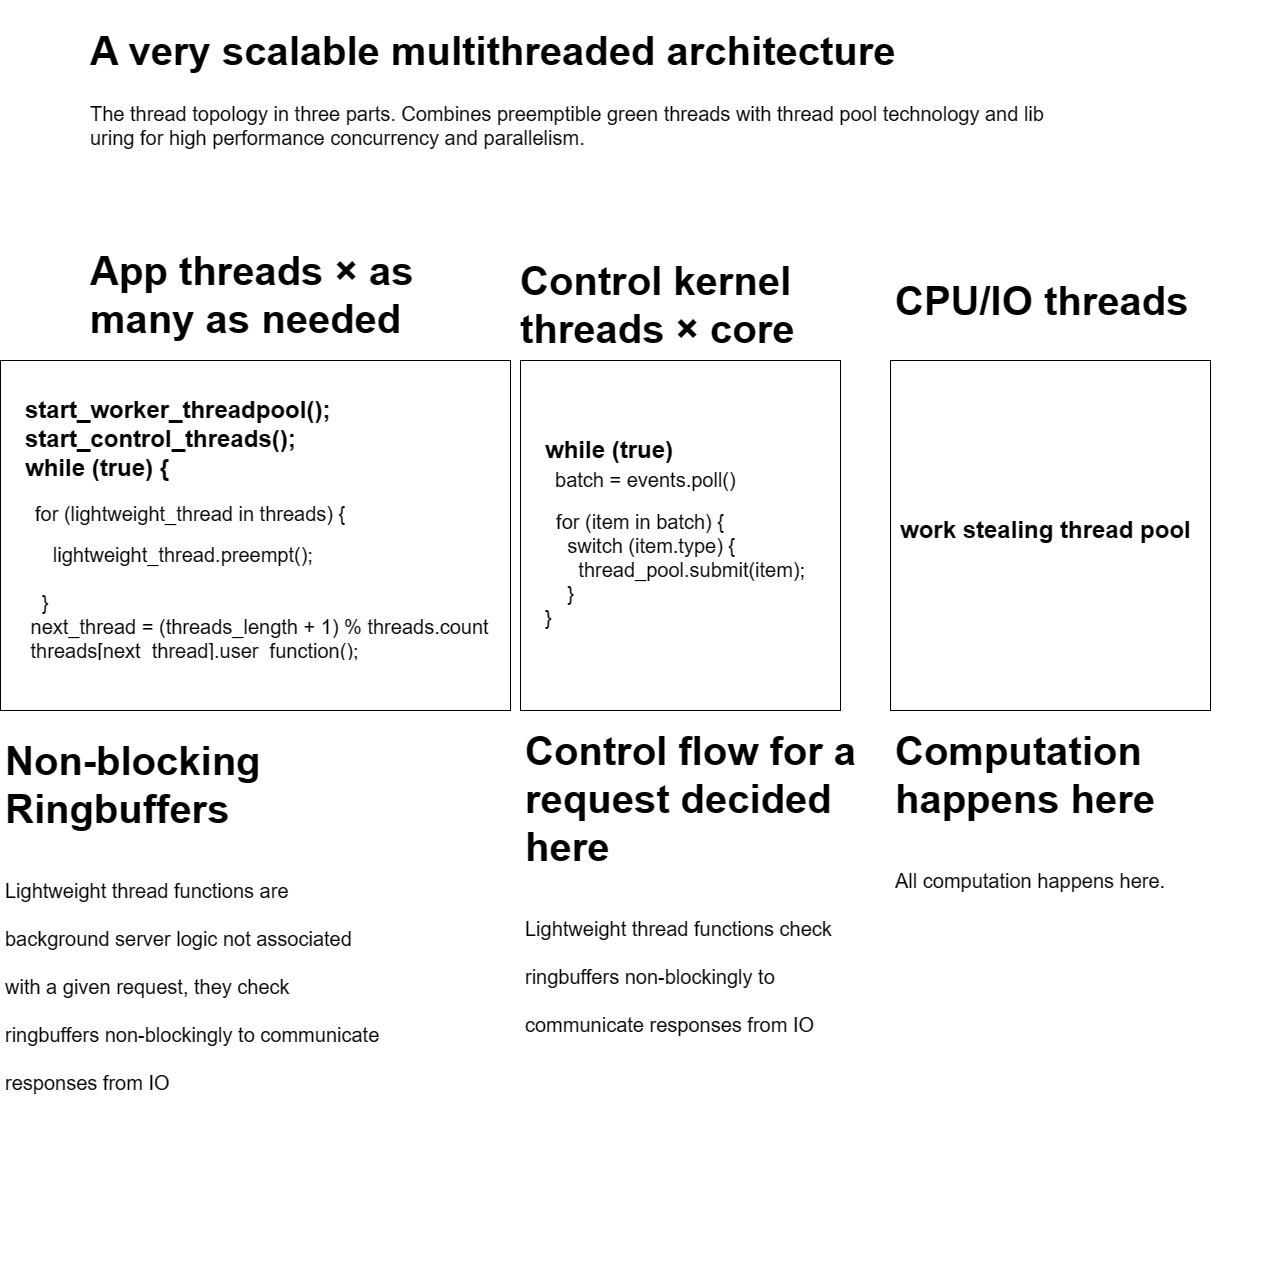

The diagram above was exported from draw.io. Its source (the exported page's mxGraphModel, read from the mxfile embedded in the PNG):
<mxGraphModel dx="2292" dy="2442" grid="1" gridSize="10" guides="1" tooltips="1" connect="1" arrows="1" fold="1" page="1" pageScale="1" pageWidth="1169" pageHeight="1654" math="0" shadow="0">
  <root>
    <mxCell id="0" />
    <mxCell id="1" parent="0" />
    <mxCell id="2" value="" style="rounded=0;whiteSpace=wrap;html=1;" parent="1" vertex="1">
      <mxGeometry x="420" y="90" width="320" height="350" as="geometry" />
    </mxCell>
    <mxCell id="3" value="&lt;h1&gt;&lt;span style=&quot;background-color: initial;&quot;&gt;while (true)&lt;br&gt;&lt;/span&gt;&lt;span style=&quot;font-size: 12px; font-weight: 400;&quot;&gt;&amp;nbsp; &amp;nbsp;&lt;/span&gt;&lt;span style=&quot;font-weight: 400;&quot;&gt;&lt;font style=&quot;font-size: 20px;&quot;&gt;batch = events.poll()&lt;/font&gt;&lt;/span&gt;&lt;/h1&gt;&lt;h1&gt;&lt;div style=&quot;font-size: 12px; font-weight: 400;&quot;&gt;&lt;font style=&quot;font-size: 20px;&quot;&gt;&amp;nbsp; for (item in batch) {&lt;/font&gt;&lt;/div&gt;&lt;div style=&quot;font-size: 12px; font-weight: 400;&quot;&gt;&lt;font style=&quot;font-size: 20px;&quot;&gt;&amp;nbsp; &amp;nbsp; switch (item.type) {&lt;/font&gt;&lt;/div&gt;&lt;div style=&quot;font-size: 12px; font-weight: 400;&quot;&gt;&lt;font style=&quot;font-size: 20px;&quot;&gt;&amp;nbsp; &amp;nbsp; &amp;nbsp; thread_pool.submit(item);&amp;nbsp;&amp;nbsp;&lt;/font&gt;&lt;/div&gt;&lt;div style=&quot;font-size: 12px; font-weight: 400;&quot;&gt;&lt;font style=&quot;font-size: 20px;&quot;&gt;&amp;nbsp; &amp;nbsp; }&lt;/font&gt;&lt;/div&gt;&lt;div style=&quot;font-size: 12px; font-weight: 400;&quot;&gt;&lt;font style=&quot;font-size: 20px;&quot;&gt;}&lt;/font&gt;&lt;/div&gt;&lt;/h1&gt;" style="text;html=1;strokeColor=none;fillColor=none;spacing=5;spacingTop=-20;whiteSpace=wrap;overflow=hidden;rounded=0;" parent="1" vertex="1">
      <mxGeometry x="440" y="160" width="310" height="270" as="geometry" />
    </mxCell>
    <mxCell id="4" value="&lt;h1&gt;Control kernel threads × core count&lt;/h1&gt;&lt;p&gt;&lt;br&gt;&lt;/p&gt;" style="text;html=1;strokeColor=none;fillColor=none;spacing=5;spacingTop=-20;whiteSpace=wrap;overflow=hidden;rounded=0;fontSize=20;" parent="1" vertex="1">
      <mxGeometry x="415" y="-30" width="375" height="120" as="geometry" />
    </mxCell>
    <mxCell id="5" value="" style="rounded=0;whiteSpace=wrap;html=1;" parent="1" vertex="1">
      <mxGeometry x="790" y="90" width="320" height="350" as="geometry" />
    </mxCell>
    <mxCell id="6" value="&lt;h1&gt;work stealing thread pool&lt;/h1&gt;" style="text;html=1;strokeColor=none;fillColor=none;spacing=5;spacingTop=-20;whiteSpace=wrap;overflow=hidden;rounded=0;" parent="1" vertex="1">
      <mxGeometry x="795" y="240" width="310" height="270" as="geometry" />
    </mxCell>
    <mxCell id="7" value="&lt;h1&gt;CPU/IO threads&lt;/h1&gt;" style="text;html=1;strokeColor=none;fillColor=none;spacing=5;spacingTop=-20;whiteSpace=wrap;overflow=hidden;rounded=0;fontSize=20;" parent="1" vertex="1">
      <mxGeometry x="790" y="-10" width="310" height="120" as="geometry" />
    </mxCell>
    <mxCell id="8" value="" style="rounded=0;whiteSpace=wrap;html=1;" parent="1" vertex="1">
      <mxGeometry x="-100" y="90" width="510" height="350" as="geometry" />
    </mxCell>
    <mxCell id="9" value="&lt;h1&gt;App threads × as many as needed&lt;/h1&gt;" style="text;html=1;strokeColor=none;fillColor=none;spacing=5;spacingTop=-20;whiteSpace=wrap;overflow=hidden;rounded=0;fontSize=20;" parent="1" vertex="1">
      <mxGeometry x="-15" y="-40" width="375" height="120" as="geometry" />
    </mxCell>
    <mxCell id="10" value="&lt;h1&gt;&lt;span style=&quot;background-color: initial;&quot;&gt;start_worker_threadpool();&lt;br&gt;start_control_threads();&lt;br&gt;while (true) {&lt;/span&gt;&lt;/h1&gt;&lt;h1&gt;&lt;span style=&quot;font-size: 12px; font-weight: 400;&quot;&gt;&amp;nbsp; &amp;nbsp;&lt;/span&gt;&lt;span style=&quot;font-weight: 400; font-size: 20px;&quot;&gt;for (lightweight_thread in threads) {&lt;/span&gt;&lt;/h1&gt;&lt;div&gt;&lt;span style=&quot;font-weight: 400; font-size: 20px;&quot;&gt;&amp;nbsp; &amp;nbsp; &amp;nbsp;lightweight_thread.preempt();&lt;/span&gt;&lt;/div&gt;&lt;div&gt;&lt;span style=&quot;font-weight: 400; font-size: 20px;&quot;&gt;&lt;br&gt;&lt;/span&gt;&lt;/div&gt;&lt;div&gt;&lt;span style=&quot;font-weight: 400; font-size: 20px;&quot;&gt;&amp;nbsp; &amp;nbsp;}&lt;/span&gt;&lt;/div&gt;&lt;div&gt;&lt;span style=&quot;font-weight: 400; font-size: 20px;&quot;&gt;&amp;nbsp;next_thread = (threads_length + 1) % threads.count&amp;nbsp; &amp;nbsp;threads[next_thread].user_function();&lt;/span&gt;&lt;/div&gt;" style="text;html=1;strokeColor=none;fillColor=none;spacing=5;spacingTop=-20;whiteSpace=wrap;overflow=hidden;rounded=0;" parent="1" vertex="1">
      <mxGeometry x="-80" y="120" width="500" height="270" as="geometry" />
    </mxCell>
    <mxCell id="11" value="&lt;h1&gt;A very scalable multithreaded architecture&amp;nbsp;&lt;/h1&gt;&lt;p&gt;The thread topology in three parts. Combines preemptible green threads with thread pool technology and lib uring for high performance concurrency and parallelism.&lt;/p&gt;" style="text;html=1;strokeColor=none;fillColor=none;spacing=5;spacingTop=-20;whiteSpace=wrap;overflow=hidden;rounded=0;fontSize=20;" parent="1" vertex="1">
      <mxGeometry x="-15" y="-260" width="985" height="200" as="geometry" />
    </mxCell>
    <mxCell id="12" value="&lt;h1&gt;&lt;span style=&quot;background-color: initial;&quot;&gt;Non-blocking Ringbuffers&lt;/span&gt;&lt;/h1&gt;&lt;h1&gt;&lt;span style=&quot;background-color: initial; font-size: 20px; font-weight: normal;&quot;&gt;Lightweight thread functions are background server logic not associated with a given request, they check ringbuffers non-blockingly to communicate responses from IO&lt;/span&gt;&lt;br&gt;&lt;/h1&gt;" style="text;html=1;strokeColor=none;fillColor=none;spacing=5;spacingTop=-20;whiteSpace=wrap;overflow=hidden;rounded=0;fontSize=20;" parent="1" vertex="1">
      <mxGeometry x="-100" y="450" width="390" height="540" as="geometry" />
    </mxCell>
    <mxCell id="13" value="&lt;h1&gt;&lt;span style=&quot;background-color: initial;&quot;&gt;Control flow for a request&amp;nbsp;&lt;/span&gt;decided here&lt;/h1&gt;&lt;h1&gt;&lt;span style=&quot;background-color: initial; font-size: 20px; font-weight: normal;&quot;&gt;Lightweight thread functions check ringbuffers non-blockingly to communicate responses from IO&lt;/span&gt;&lt;br&gt;&lt;/h1&gt;" style="text;html=1;strokeColor=none;fillColor=none;spacing=5;spacingTop=-20;whiteSpace=wrap;overflow=hidden;rounded=0;fontSize=20;" parent="1" vertex="1">
      <mxGeometry x="420" y="440" width="340" height="540" as="geometry" />
    </mxCell>
    <mxCell id="14" value="&lt;h1&gt;Computation happens here&lt;/h1&gt;&lt;h1&gt;&lt;span style=&quot;background-color: initial; font-size: 20px; font-weight: normal;&quot;&gt;All computation happens here.&lt;/span&gt;&lt;br&gt;&lt;/h1&gt;" style="text;html=1;strokeColor=none;fillColor=none;spacing=5;spacingTop=-20;whiteSpace=wrap;overflow=hidden;rounded=0;fontSize=20;" parent="1" vertex="1">
      <mxGeometry x="790" y="440" width="390" height="540" as="geometry" />
    </mxCell>
  </root>
</mxGraphModel>